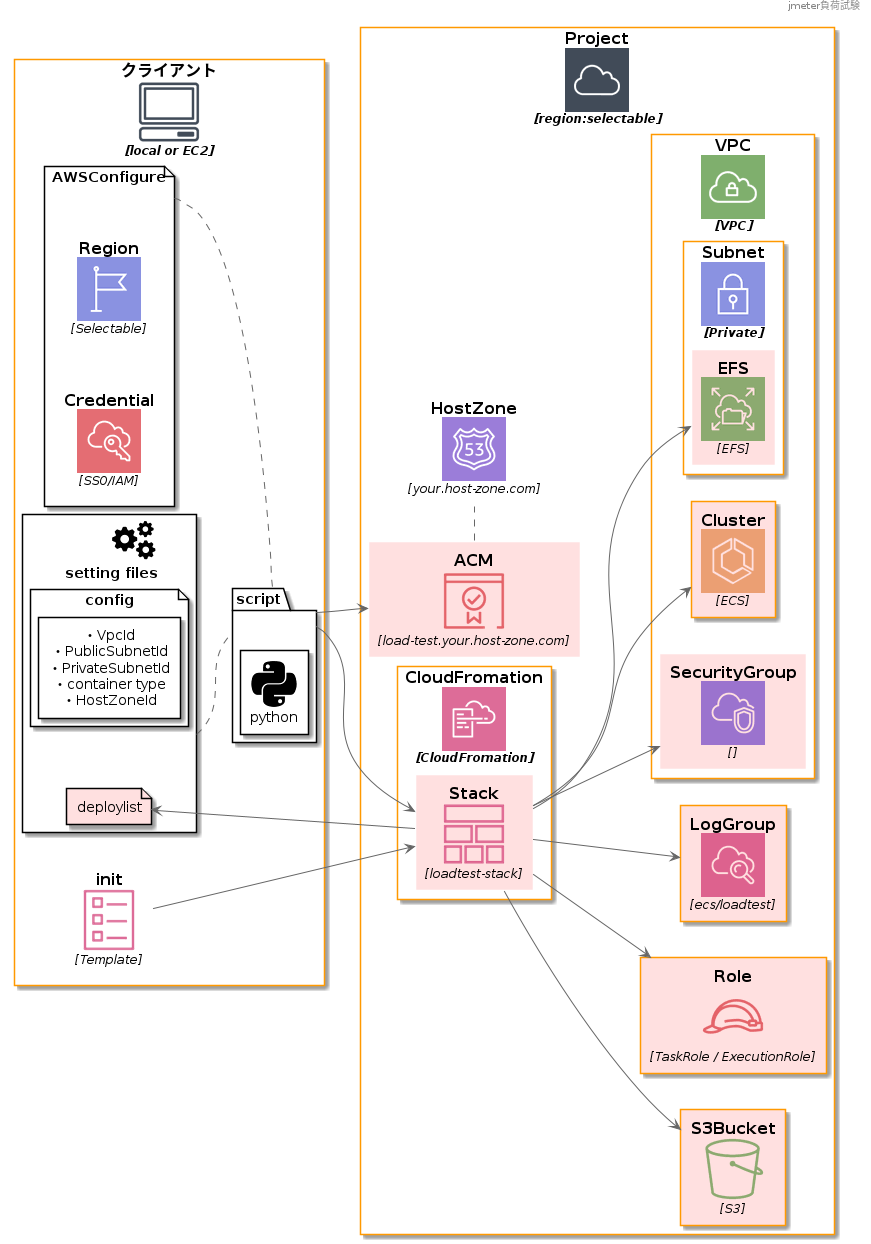

The diagram above was rendered by PlantUML. Its source (embedded in the PNG):
@startuml 負荷試験カタログ_アーキテクチャ_start

header jmeter負荷試験

left to right direction

!define AWSPuml https://raw.githubusercontent.com/awslabs/aws-icons-for-plantuml/master/dist

!includeurl AWSPuml/AWSSimplified.puml
!includeurl AWSPuml/Compute/Fargate.puml
!includeurl AWSPuml/Compute/ECSContainer1.puml
!includeurl AWSPuml/GroupIcons/Region.puml
!includeurl AWSPuml/NetworkingAndContentDelivery/VPC.puml
!includeurl AWSPuml/NetworkingAndContentDelivery/VPCElasticNetworkInterface.puml
!includeurl AWSPuml/NetworkingAndContentDelivery/Route53.puml
!includeurl AWSPuml/NetworkingAndContentDelivery/ELBNetworkLoadBalancer.puml
!includeurl AWSPuml/NetworkingAndContentDelivery/VPCNATGateway.puml
!includeurl AWSPuml/ManagementAndGovernance/CloudFormationStack.puml
!includeurl AWSPuml/ManagementAndGovernance/CloudFormationTemplate.puml
!includeurl AWSPuml/SecurityIdentityAndCompliance/SingleSignOn.puml
!includeurl AWSPuml/SecurityIdentityAndCompliance/CertificateAuthority.puml
!includeurl AWSPuml/Storage/ElasticFileSystemEFS.puml

!includeurl AWSPuml/AWSCommon.puml
!includeurl AWSPuml/GroupIcons/Cloud.puml
!includeurl AWSPuml/GroupIcons/VirtualPrivateCloudVPC.puml
!includeurl AWSPuml/GroupIcons/VPCSubnetPublic.puml
!includeurl AWSPuml/GroupIcons/VPCSubnetPrivate.puml
!includeurl AWSPuml/GroupIcons/ServerContents.puml
!includeurl AWSPuml/Compute/ElasticContainerService.puml
!includeurl AWSPuml/Compute/ECSService.puml
!includeurl AWSPuml/Compute/EC2ContainerRegistry.puml
!includeurl AWSPuml/Storage/S3Bucket.puml
!includeurl AWSPuml/General/Client.puml
!includeurl AWSPuml/ManagementAndGovernance/CloudFormation.puml
!includeurl AWSPuml/ManagementAndGovernance/CloudWatch.puml
!includeurl AWSPuml/ManagementAndGovernance/AutoScaling.puml
!includeurl AWSPuml/SecurityIdentityAndCompliance/IAMRole.puml

!define ICONS https://raw.githubusercontent.com/tupadr3/plantuml-icon-font-sprites/master
!includeurl ICONS/common.puml
!includeurl ICONS/dev2/python.puml
!includeurl ICONS/dev2/docker.puml
!includeurl ICONS/material/settings.puml
!includeurl ICONS/govicons/cogs.puml

!define CREATE FFE0E0

Client(Client, "クライアント", "local or EC2"){
    package script{
        DEV2_PYTHON(python,"python") #FFFFFF
    }

    file AWSConfigure{
        Region(Region, "Region", "Selectable")
        SingleSignOn(Credential, "Credential", "SSO/IAM")
    }

    CloudFormationTemplate(init,"init", "Template")

    GOV_COGS(settings, "setting files"){
        file config #FFFFFF{
            rectangle "・VpcId\n ・PublicSubnetId\n ・PrivateSubnetId\n ・container type\n ・HostZoneId" #FFFFFF
        }
        file deploylist #CREATE
    }

    AWSConfigure .. script
    settings .. script
}


Cloud(Project,"Project","region:selectable") {
    VirtualPrivateCloudVPC(VPC, "VPC", "VPC"){
        ElasticContainerService(Cluster, "Cluster", "ECS") #CREATE
        
        VPC(SecurityGroup,"SecurityGroup", "") #CREATE

        VPCSubnetPrivate(SubnetPrivate, "Subnet", "Private"){
            ElasticFileSystemEFS(EFS, "EFS", "EFS") #CREATE
        }
    }

    S3Bucket(S3, "S3Bucket", "S3") #CREATE

    CloudFormation(CloudFromation,"CloudFromation", "CloudFromation"){
        CloudFormationStack(Stack, "Stack", "loadtest-stack") #CREATE
    }

    IAMRole(Role,"Role","TaskRole / ExecutionRole") #CREATE
    CloudWatch(LogGroup, "LogGroup", "ecs/loadtest") #CREATE

    Route53(HostZone,"HostZone","your.host-zone.com") #FFFFFF
    CertificateAuthority(ACM, "ACM", "load-test.your.host-zone.com") #CREATE
}

script --> ACM
ACM . HostZone

script --> Stack
init --> Stack
deploylist <-- Stack

Stack --> S3
Stack --> EFS
Stack --> Cluster
Stack --> SecurityGroup
Stack --> Role
Stack --> LogGroup
@enduml